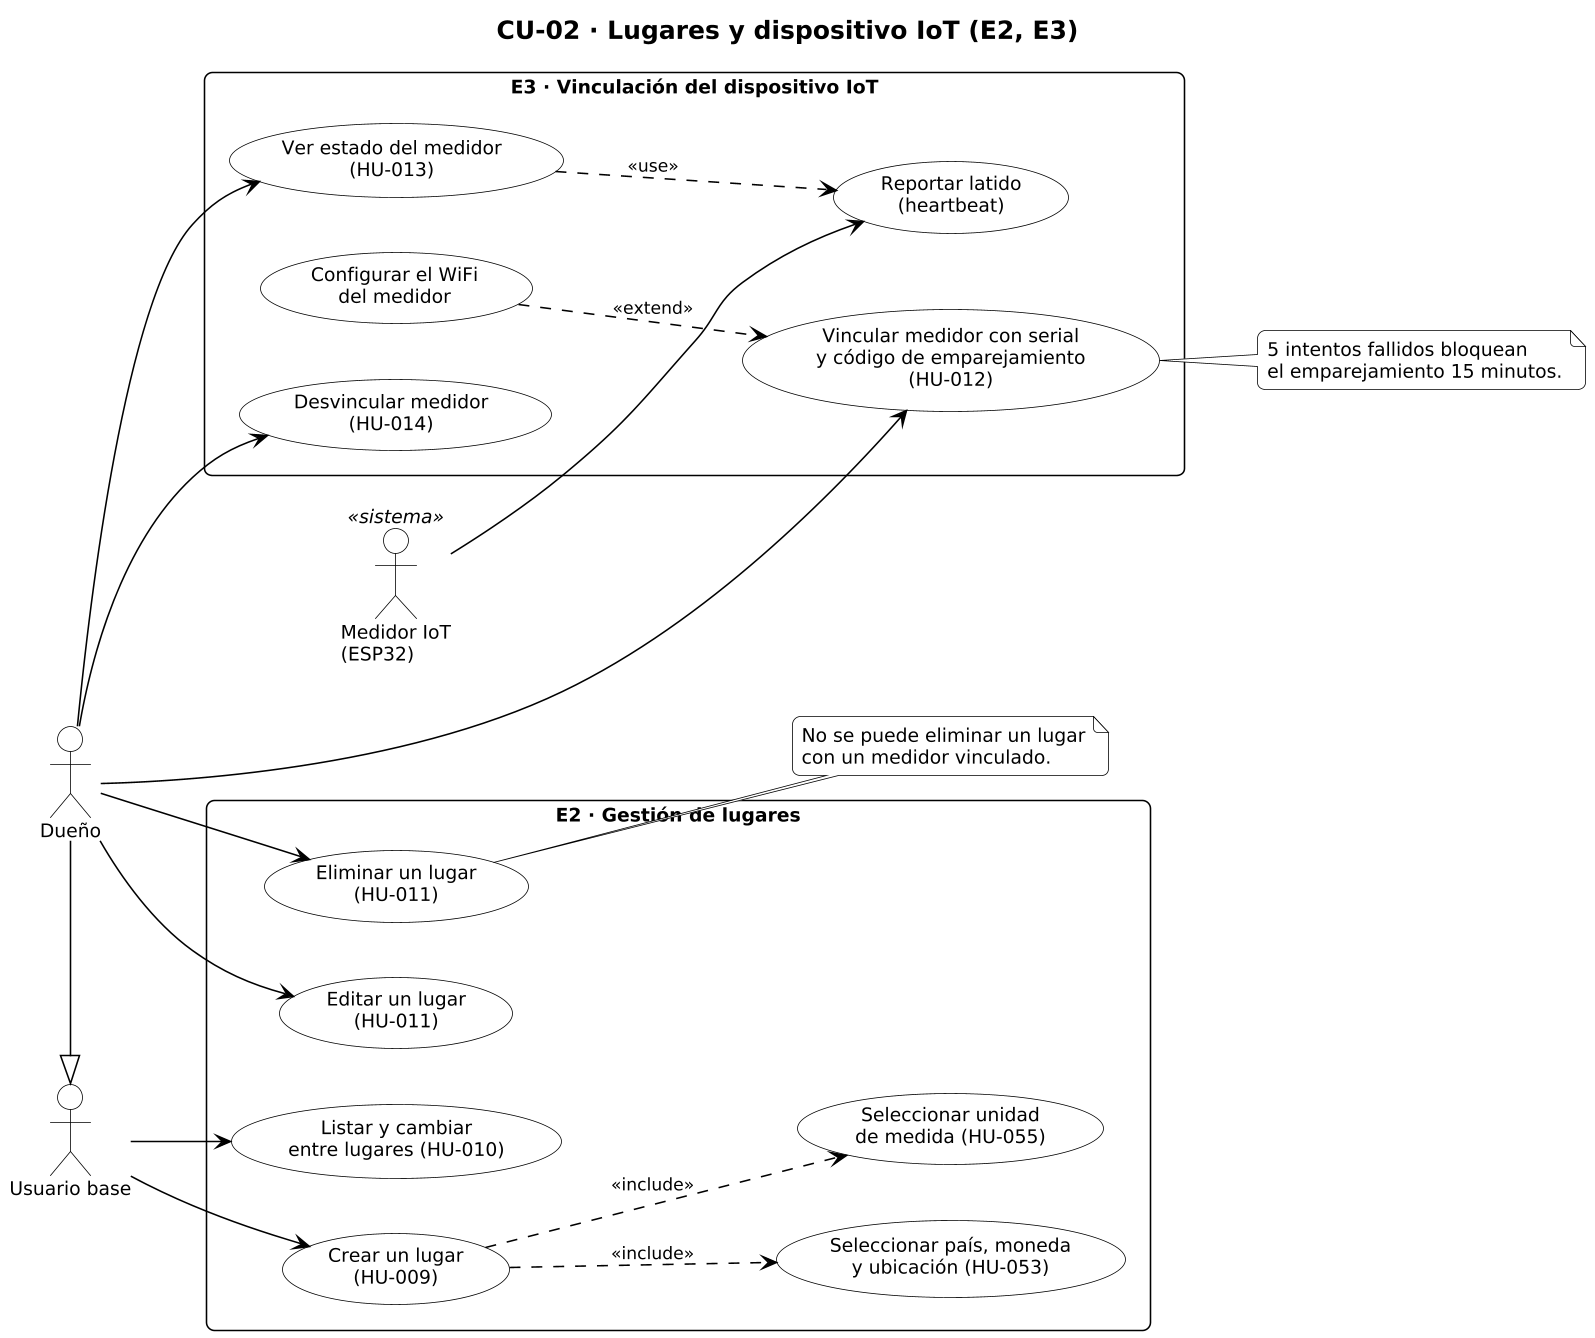

The diagram above was rendered by PlantUML. Its source (embedded in the PNG):
@startuml CU-02_lugares_dispositivo
!include _estilo.iuml
title CU-02 · Lugares y dispositivo IoT (E2, E3)
left to right direction

actor "Usuario base" as UB
actor "Dueño" as DU
actor "Medidor IoT\n(ESP32)" as IOT <<sistema>>
DU -|> UB
rectangle "E2 · Gestión de lugares" {
  usecase "Crear un lugar\n(HU-009)" as L1
  usecase "Listar y cambiar\nentre lugares (HU-010)" as L2
  usecase "Editar un lugar\n(HU-011)" as L3
  usecase "Eliminar un lugar\n(HU-011)" as L4
  usecase "Seleccionar país, moneda\ny ubicación (HU-053)" as L5
  usecase "Seleccionar unidad\nde medida (HU-055)" as L6
}
rectangle "E3 · Vinculación del dispositivo IoT" {
  usecase "Vincular medidor con serial\ny código de emparejamiento\n(HU-012)" as D1
  usecase "Configurar el WiFi\ndel medidor" as D1b
  usecase "Ver estado del medidor\n(HU-013)" as D2
  usecase "Desvincular medidor\n(HU-014)" as D3
  usecase "Reportar latido\n(heartbeat)" as D4
}
UB --> L1
UB --> L2
DU --> L3
DU --> L4
DU --> D1
DU --> D2
DU --> D3
L1 ..> L5 : <<include>>
L1 ..> L6 : <<include>>
D1b ..> D1 : <<extend>>
IOT --> D4
D2 ..> D4 : <<use>>
note right of L4
  No se puede eliminar un lugar
  con un medidor vinculado.
end note
note right of D1
  5 intentos fallidos bloquean
  el emparejamiento 15 minutos.
end note
@enduml